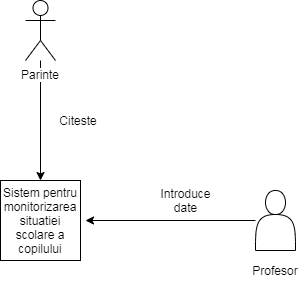

The diagram above was exported from draw.io. Its source (the exported page's mxGraphModel, read from the mxfile embedded in the PNG):
<mxGraphModel dx="854" dy="436" grid="1" gridSize="10" guides="1" tooltips="1" connect="1" arrows="1" fold="1" page="1" pageScale="1" pageWidth="827" pageHeight="1169" background="#ffffff" math="0" shadow="0">
  <root>
    <mxCell id="0" />
    <mxCell id="1" parent="0" />
    <mxCell id="gotzf3_WSTI-xV4PpQV2-5" style="edgeStyle=orthogonalEdgeStyle;rounded=0;orthogonalLoop=1;jettySize=auto;html=1;entryX=0.5;entryY=0;entryDx=0;entryDy=0;" parent="1" source="gotzf3_WSTI-xV4PpQV2-1" target="gotzf3_WSTI-xV4PpQV2-2" edge="1">
      <mxGeometry relative="1" as="geometry" />
    </mxCell>
    <mxCell id="gotzf3_WSTI-xV4PpQV2-1" value="Parinte" style="shape=umlActor;verticalLabelPosition=bottom;labelBackgroundColor=#ffffff;verticalAlign=top;html=1;outlineConnect=0;" parent="1" vertex="1">
      <mxGeometry x="380" y="40" width="30" height="60" as="geometry" />
    </mxCell>
    <mxCell id="gotzf3_WSTI-xV4PpQV2-2" value="Sistem pentru monitorizarea situatiei scolare a copilului" style="whiteSpace=wrap;html=1;aspect=fixed;" parent="1" vertex="1">
      <mxGeometry x="355" y="220" width="80" height="80" as="geometry" />
    </mxCell>
    <mxCell id="6saV4IYPOTTJDZdfyfbR-2" style="edgeStyle=orthogonalEdgeStyle;rounded=0;orthogonalLoop=1;jettySize=auto;html=1;" edge="1" parent="1">
      <mxGeometry relative="1" as="geometry">
        <mxPoint x="440" y="260" as="targetPoint" />
        <mxPoint x="610" y="260" as="sourcePoint" />
      </mxGeometry>
    </mxCell>
    <mxCell id="6saV4IYPOTTJDZdfyfbR-3" value="" style="shape=actor;whiteSpace=wrap;html=1;" vertex="1" parent="1">
      <mxGeometry x="610" y="230" width="40" height="60" as="geometry" />
    </mxCell>
    <mxCell id="6saV4IYPOTTJDZdfyfbR-4" value="Profesor" style="text;html=1;strokeColor=none;fillColor=none;align=center;verticalAlign=middle;whiteSpace=wrap;rounded=0;" vertex="1" parent="1">
      <mxGeometry x="610" y="300" width="40" height="20" as="geometry" />
    </mxCell>
    <mxCell id="6saV4IYPOTTJDZdfyfbR-5" value="Introduce date" style="text;html=1;strokeColor=none;fillColor=none;align=center;verticalAlign=middle;whiteSpace=wrap;rounded=0;" vertex="1" parent="1">
      <mxGeometry x="520" y="230" width="40" height="20" as="geometry" />
    </mxCell>
    <mxCell id="6saV4IYPOTTJDZdfyfbR-6" value="Citeste" style="text;html=1;strokeColor=none;fillColor=none;align=center;verticalAlign=middle;whiteSpace=wrap;rounded=0;" vertex="1" parent="1">
      <mxGeometry x="413" y="150" width="40" height="20" as="geometry" />
    </mxCell>
  </root>
</mxGraphModel>